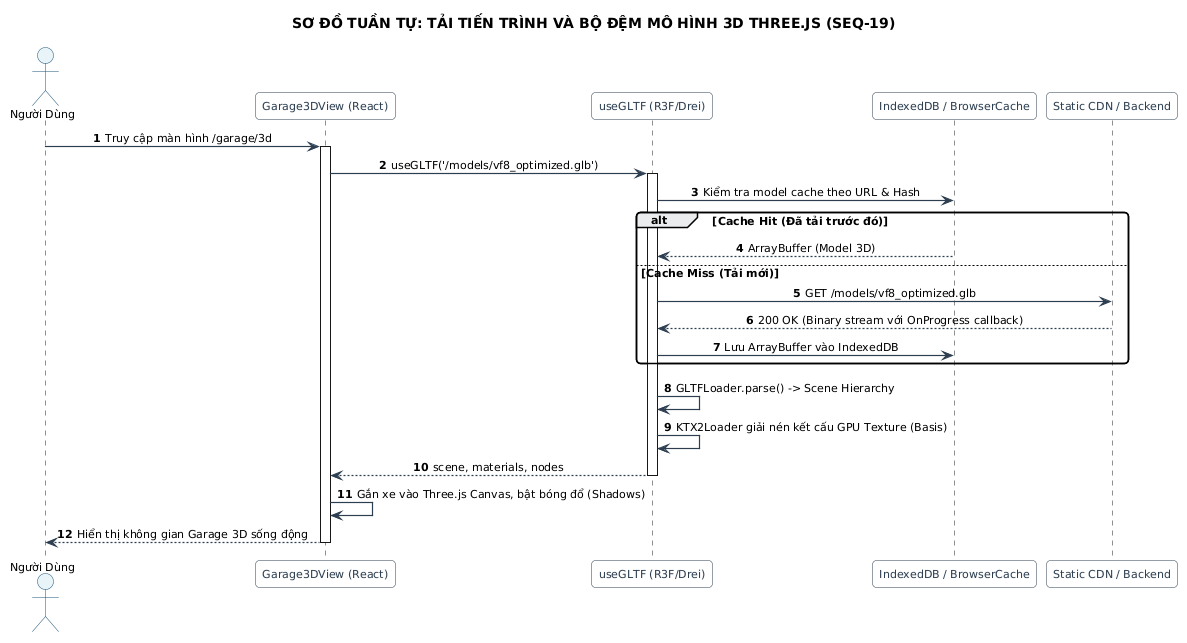

The diagram above was rendered by PlantUML. Its source (embedded in the PNG):
@startuml
title SƠ ĐỒ TUẦN TỰ: TẢI TIẾN TRÌNH VÀ BỘ ĐỆM MÔ HÌNH 3D THREE.JS (SEQ-19)
skinparam backgroundColor #FFFFFF
skinparam defaultFontName "Segoe UI"
skinparam defaultFontSize 11
skinparam roundCorner 8
skinparam shadowing false
skinparam ArrowColor #2C3E50
skinparam ArrowThickness 1.2
skinparam sequenceMessageAlign center
skinparam participant {
    BackgroundColor #F8F9FA
    BorderColor #2C3E50
    FontColor #2C3E50
}
skinparam actor {
    BackgroundColor #E8F4F8
    BorderColor #1A5276
}
skinparam database {
    BackgroundColor #FEF9E7
    BorderColor #B7950B
}

autonumber
actor "Người Dùng" as User
participant "Garage3DView (React)" as UI
participant "useGLTF (R3F/Drei)" as Loader
participant "IndexedDB / BrowserCache" as Cache
participant "Static CDN / Backend" as CDN

User -> UI : Truy cập màn hình /garage/3d
activate UI
UI -> Loader : useGLTF('/models/vf8_optimized.glb')
activate Loader

Loader -> Cache : Kiểm tra model cache theo URL & Hash
alt Cache Hit (Đã tải trước đó)
    Cache --> Loader : ArrayBuffer (Model 3D)
else Cache Miss (Tải mới)
    Loader -> CDN : GET /models/vf8_optimized.glb
    CDN --> Loader : 200 OK (Binary stream với OnProgress callback)
    Loader -> Cache : Lưu ArrayBuffer vào IndexedDB
end

Loader -> Loader : GLTFLoader.parse() -> Scene Hierarchy
Loader -> Loader : KTX2Loader giải nén kết cấu GPU Texture (Basis)
Loader --> UI : scene, materials, nodes
deactivate Loader

UI -> UI : Gắn xe vào Three.js Canvas, bật bóng đổ (Shadows)
UI --> User : Hiển thị không gian Garage 3D sống động
deactivate UI
@enduml